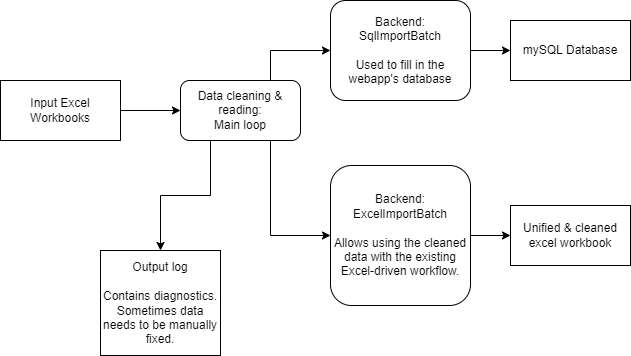

The diagram above was exported from draw.io. Its source (the exported page's mxGraphModel, read from the mxfile embedded in the PNG):
<mxGraphModel dx="782" dy="539" grid="1" gridSize="10" guides="1" tooltips="1" connect="1" arrows="1" fold="1" page="1" pageScale="1" pageWidth="1100" pageHeight="850" math="0" shadow="0">
  <root>
    <mxCell id="0" />
    <mxCell id="1" parent="0" />
    <mxCell id="9AIuq26dEkJ5Ru-SWjUw-3" style="edgeStyle=orthogonalEdgeStyle;rounded=0;orthogonalLoop=1;jettySize=auto;html=1;" parent="1" source="9AIuq26dEkJ5Ru-SWjUw-1" target="9AIuq26dEkJ5Ru-SWjUw-2" edge="1">
      <mxGeometry relative="1" as="geometry" />
    </mxCell>
    <mxCell id="9AIuq26dEkJ5Ru-SWjUw-1" value="Input Excel Workbooks" style="rounded=0;whiteSpace=wrap;html=1;" parent="1" vertex="1">
      <mxGeometry x="30" y="200" width="120" height="60" as="geometry" />
    </mxCell>
    <mxCell id="9AIuq26dEkJ5Ru-SWjUw-6" style="edgeStyle=orthogonalEdgeStyle;rounded=0;orthogonalLoop=1;jettySize=auto;html=1;entryX=0;entryY=0.5;entryDx=0;entryDy=0;exitX=0.75;exitY=1;exitDx=0;exitDy=0;" parent="1" source="9AIuq26dEkJ5Ru-SWjUw-2" target="9AIuq26dEkJ5Ru-SWjUw-5" edge="1">
      <mxGeometry relative="1" as="geometry">
        <Array as="points">
          <mxPoint x="300" y="355" />
        </Array>
      </mxGeometry>
    </mxCell>
    <mxCell id="9AIuq26dEkJ5Ru-SWjUw-7" style="edgeStyle=orthogonalEdgeStyle;rounded=0;orthogonalLoop=1;jettySize=auto;html=1;exitX=0.75;exitY=0;exitDx=0;exitDy=0;" parent="1" source="9AIuq26dEkJ5Ru-SWjUw-2" target="9AIuq26dEkJ5Ru-SWjUw-4" edge="1">
      <mxGeometry relative="1" as="geometry">
        <Array as="points">
          <mxPoint x="300" y="170" />
        </Array>
      </mxGeometry>
    </mxCell>
    <mxCell id="9AIuq26dEkJ5Ru-SWjUw-13" style="edgeStyle=orthogonalEdgeStyle;rounded=0;orthogonalLoop=1;jettySize=auto;html=1;exitX=0.25;exitY=1;exitDx=0;exitDy=0;" parent="1" source="9AIuq26dEkJ5Ru-SWjUw-2" target="9AIuq26dEkJ5Ru-SWjUw-12" edge="1">
      <mxGeometry relative="1" as="geometry" />
    </mxCell>
    <mxCell id="9AIuq26dEkJ5Ru-SWjUw-2" value="Data cleaning &amp;amp; reading:&lt;br&gt;Main loop" style="rounded=1;whiteSpace=wrap;html=1;" parent="1" vertex="1">
      <mxGeometry x="210" y="200" width="120" height="60" as="geometry" />
    </mxCell>
    <mxCell id="9AIuq26dEkJ5Ru-SWjUw-11" style="edgeStyle=orthogonalEdgeStyle;rounded=0;orthogonalLoop=1;jettySize=auto;html=1;" parent="1" source="9AIuq26dEkJ5Ru-SWjUw-4" target="9AIuq26dEkJ5Ru-SWjUw-10" edge="1">
      <mxGeometry relative="1" as="geometry" />
    </mxCell>
    <mxCell id="9AIuq26dEkJ5Ru-SWjUw-4" value="Backend:&lt;br&gt;SqlImportBatch&lt;br&gt;&lt;br&gt;Used to fill in the webapp's database" style="rounded=1;whiteSpace=wrap;html=1;" parent="1" vertex="1">
      <mxGeometry x="360" y="120" width="140" height="100" as="geometry" />
    </mxCell>
    <mxCell id="9AIuq26dEkJ5Ru-SWjUw-9" style="edgeStyle=orthogonalEdgeStyle;rounded=0;orthogonalLoop=1;jettySize=auto;html=1;" parent="1" source="9AIuq26dEkJ5Ru-SWjUw-5" target="9AIuq26dEkJ5Ru-SWjUw-8" edge="1">
      <mxGeometry relative="1" as="geometry" />
    </mxCell>
    <mxCell id="9AIuq26dEkJ5Ru-SWjUw-5" value="Backend:&lt;br&gt;ExcelImportBatch&lt;br&gt;&lt;br&gt;Allows using the cleaned data with the existing Excel-driven workflow." style="rounded=1;whiteSpace=wrap;html=1;" parent="1" vertex="1">
      <mxGeometry x="360" y="285" width="140" height="140" as="geometry" />
    </mxCell>
    <mxCell id="9AIuq26dEkJ5Ru-SWjUw-8" value="Unified &amp;amp; cleaned excel workbook" style="rounded=0;whiteSpace=wrap;html=1;shadow=0;" parent="1" vertex="1">
      <mxGeometry x="540" y="325" width="120" height="60" as="geometry" />
    </mxCell>
    <mxCell id="9AIuq26dEkJ5Ru-SWjUw-10" value="mySQL Database" style="rounded=0;whiteSpace=wrap;html=1;" parent="1" vertex="1">
      <mxGeometry x="540" y="140" width="120" height="60" as="geometry" />
    </mxCell>
    <mxCell id="9AIuq26dEkJ5Ru-SWjUw-12" value="Output log&lt;br&gt;&lt;br&gt;Contains diagnostics. Sometimes data needs to be manually fixed." style="rounded=0;whiteSpace=wrap;html=1;" parent="1" vertex="1">
      <mxGeometry x="130" y="370" width="120" height="105" as="geometry" />
    </mxCell>
  </root>
</mxGraphModel>